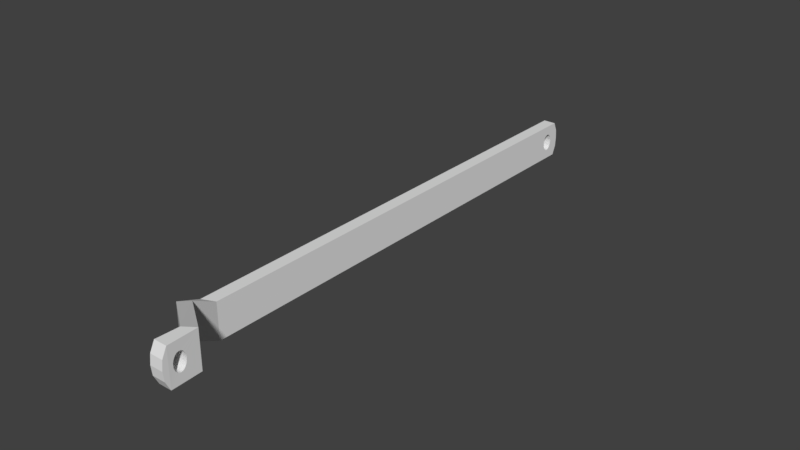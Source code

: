 # Source: SYLVIE-0.21.2-REV1-ANIM-EYES-PULLEY-2.blend  (saved by Blender 2.79.0; exported with 4.5.12 LTS)
import bpy
from mathutils import Matrix  # noqa: F401  (used for matrix-valued properties, if any)

bpy.ops.wm.read_factory_settings(use_empty=True)
scene = bpy.context.scene
scene.name = 'Scene'

# ---- collections
col_collection_1 = bpy.data.collections.new('Collection 1'); scene.collection.children.link(col_collection_1)

# ---- world
world_world = bpy.data.worlds.new('World'); scene.world = world_world
world_world.color = (0.05088, 0.05088, 0.05088)
world_world.use_sun_shadow = False
world_world.sun_shadow_jitter_overblur = 0.0
world_world.cycles.sampling_method = 'MANUAL'

# ---- meshes
me_cube_002 = bpy.data.meshes.new('Cube.002')
me_cube_002.from_pydata([(-0.008586, 0.1454, -0.01104), (-0.008586, 0.1454, 0.01319), (-0.008586, 0.1482, 0.001077), (-0.008586, 0.1483, -5.823e-05), (-0.008586, 0.1485, -0.00115), (-0.008586, 0.1489, -0.002155), (-0.008586, 0.1494, -0.003037), (-0.008586, 0.1501, -0.00376), (-0.008586, 0.1508, -0.004298), (-0.008586, 0.1515, -0.004629), (-0.008586, 0.1523, -0.004741), (-0.008586, 0.1531, -0.004629), (-0.008586, 0.1539, -0.004298), (-0.008586, 0.1546, -0.00376), (-0.008586, 0.1553, -0.003037), (-0.008586, 0.1558, -0.002155), (-0.008586, 0.1561, -0.00115), (-0.008586, 0.1564, -5.823e-05), (-0.008586, 0.1609, 0.01319), (-0.008586, 0.1609, -0.01104), (-0.008586, 0.1565, 0.001077), (-0.008586, 0.1564, 0.002212), (-0.008586, 0.1561, 0.003303), (-0.008586, 0.1558, 0.004309), (-0.008586, 0.1553, 0.00519), (-0.008586, 0.1546, 0.005914), (-0.008586, 0.1539, 0.006451), (-0.008586, 0.1531, 0.006783), (-0.008586, 0.1523, 0.006894), (-0.008586, 0.1515, 0.006783), (-0.008586, 0.1508, 0.006451), (-0.008586, 0.1501, 0.005914), (-0.008586, 0.1494, 0.00519), (-0.008586, 0.1489, 0.004309), (-0.008586, 0.1485, 0.003303), (-0.008586, 0.1483, 0.002212), (-0.000151, 0.1609, -0.01104), (-0.000151, 0.1454, -0.01104), (-0.008586, 0.08973, -0.01104), (-0.008586, 0.08972, 0.01319), (-0.000151, 0.1609, 0.01319), (-0.000151, 0.1454, 0.01319), (-0.000151, 0.1482, 0.001077), (-0.000151, 0.1483, 0.002212), (-0.000151, 0.1485, 0.003303), (-0.000151, 0.1489, 0.004309), (-0.000151, 0.1494, 0.00519), (-0.000151, 0.1501, 0.005914), (-0.000151, 0.1508, 0.006451), (-0.000151, 0.1515, 0.006783), (-0.000151, 0.1523, 0.006894), (-0.000151, 0.1531, 0.006783), (-0.000151, 0.1539, 0.006451), (-0.000151, 0.1546, 0.005914), (-0.000151, 0.1553, 0.00519), (-0.000151, 0.1558, 0.004309), (-0.000151, 0.1561, 0.003303), (-0.000151, 0.1564, 0.002212), (-0.000151, 0.1565, 0.001077), (-0.000151, 0.1564, -5.823e-05), (-0.000151, 0.1561, -0.00115), (-0.000151, 0.1558, -0.002155), (-0.000151, 0.1553, -0.003037), (-0.000151, 0.1546, -0.00376), (-0.000151, 0.1539, -0.004298), (-0.000151, 0.1531, -0.004629), (-0.000151, 0.1523, -0.004741), (-0.000151, 0.1515, -0.004629), (-0.000151, 0.1508, -0.004298), (-0.000151, 0.1501, -0.00376), (-0.000151, 0.1494, -0.003037), (-0.000151, 0.1489, -0.002155), (-0.000151, 0.1485, -0.00115), (-0.000151, 0.1483, -5.823e-05), (-0.000151, 0.08972, -0.01104), (-0.008586, -0.165, -0.01104), (-0.008586, -0.165, 0.01319), (-0.000151, 0.08973, 0.01319), (-0.000151, -0.1613, -0.01104), (-0.00262, -0.185, -0.0009634), (-0.00262, -0.185, 0.02327), (-0.000151, -0.1613, 0.01319), (0.00309, -0.1793, -0.0009634), (0.03664, -0.2138, 0.01415), (0.03664, -0.2138, 0.03839), (0.00309, -0.1793, 0.02327), (0.04354, -0.2089, 0.01415), (0.04354, -0.2089, 0.03839), (0.03608, -0.2249, 0.02304), (0.03611, -0.2244, 0.02216), (0.03614, -0.2238, 0.02143), (0.03618, -0.2231, 0.02089), (0.03621, -0.2223, 0.02056), (0.03625, -0.2215, 0.02045), (0.03629, -0.2207, 0.02056), (0.03633, -0.2199, 0.02089), (0.03637, -0.2192, 0.02143), (0.0364, -0.2186, 0.02216), (0.03642, -0.2181, 0.02304), (0.03644, -0.2177, 0.02404), (0.03645, -0.2175, 0.02513), (0.03587, -0.2283, 0.01415), (0.03587, -0.2283, 0.03839), (0.03605, -0.2256, 0.02627), (0.03605, -0.2256, 0.02513), (0.03607, -0.2253, 0.02404), (0.04431, -0.2283, 0.01415), (0.04431, -0.2283, 0.03839), (0.04416, -0.2253, 0.02404), (0.04414, -0.2249, 0.02304), (0.04412, -0.2244, 0.02216), (0.0441, -0.2238, 0.02143), (0.04407, -0.2231, 0.02089), (0.04404, -0.2223, 0.02056), (0.04401, -0.2215, 0.02045), (0.04398, -0.2207, 0.02056), (0.04395, -0.2199, 0.02089), (0.04393, -0.2192, 0.02143), (0.0439, -0.2186, 0.02216), (0.04389, -0.2181, 0.02304), (0.04387, -0.2177, 0.02404), (0.04386, -0.2175, 0.02513), (0.03646, -0.2174, 0.02627), (0.03645, -0.2175, 0.0274), (0.03644, -0.2177, 0.0285), (0.03642, -0.2181, 0.0295), (0.0364, -0.2186, 0.03038), (0.03637, -0.2192, 0.03111), (0.03633, -0.2199, 0.03164), (0.03629, -0.2207, 0.03198), (0.03625, -0.2215, 0.03209), (0.03621, -0.2223, 0.03198), (0.03618, -0.2231, 0.03164), (0.03614, -0.2238, 0.03111), (0.03611, -0.2244, 0.03038), (0.03608, -0.2249, 0.0295), (0.03607, -0.2253, 0.0285), (0.03605, -0.2256, 0.0274), (0.04417, -0.2256, 0.02627), (0.04417, -0.2256, 0.02513), (0.04417, -0.2256, 0.0274), (0.04416, -0.2253, 0.0285), (0.04414, -0.2249, 0.0295), (0.04412, -0.2244, 0.03038), (0.0441, -0.2238, 0.03111), (0.04407, -0.2231, 0.03164), (0.04404, -0.2223, 0.03198), (0.04401, -0.2215, 0.03209), (0.04398, -0.2207, 0.03198), (0.04395, -0.2199, 0.03164), (0.04393, -0.2192, 0.03111), (0.0439, -0.2186, 0.03038), (0.04389, -0.2181, 0.0295), (0.04387, -0.2177, 0.0285), (0.04386, -0.2175, 0.0274), (0.04386, -0.2174, 0.02627), (0.03587, -0.232, 0.02627), (0.04431, -0.232, 0.02627), (0.03587, -0.2313, 0.03233), (0.04431, -0.2313, 0.03233), (0.03587, -0.2313, 0.02021), (0.04431, -0.2313, 0.02021), (-0.008586, 0.1641, 0.001077), (-0.000151, 0.1641, 0.001077), (-0.000151, 0.1636, 0.007135), (-0.008586, 0.1636, 0.007135), (-0.008586, 0.1636, -0.004982), (-0.000151, 0.1636, -0.004982)], [], [(0, 1, 2, 3, 4, 5, 6, 7, 8, 9, 10, 11, 12, 13, 14, 15, 16, 17, 18, 165, 162, 166, 19), (1, 18, 17, 20, 21, 22, 23, 24, 25, 26, 27, 28, 29, 30, 31, 32, 33, 34, 35, 2), (19, 36, 37, 0), (38, 39, 1, 0), (40, 18, 1, 41), (165, 18, 40, 164), (36, 167, 163, 164, 40, 41, 42, 43, 44, 45, 46, 47, 48, 49, 50, 51, 52, 53, 54, 55, 56, 57, 58), (36, 58, 59, 60, 61, 62, 63, 64, 65, 66, 67, 68, 69, 70, 71, 72, 73, 42, 41, 37), (0, 37, 74, 38), (75, 76, 39, 38), (1, 39, 77, 41), (37, 41, 77, 74), (38, 74, 78, 75), (75, 79, 80, 76), (77, 39, 76, 81), (74, 77, 81, 78), (75, 78, 82, 79), (80, 79, 83, 84), (81, 76, 80, 85), (78, 81, 85, 82), (79, 82, 86, 83), (85, 80, 84, 87), (88, 89, 90, 91, 92, 93, 94, 95, 96, 97, 98, 99, 100, 84, 83, 101, 160, 156, 158, 102, 103, 104, 105), (82, 85, 87, 86), (83, 86, 106, 101), (87, 84, 102, 107), (88, 105, 108, 109), (89, 88, 109, 110), (90, 89, 110, 111), (91, 90, 111, 112), (92, 91, 112, 113), (93, 92, 113, 114), (94, 93, 114, 115), (95, 94, 115, 116), (96, 95, 116, 117), (97, 96, 117, 118), (98, 97, 118, 119), (99, 98, 119, 120), (100, 99, 120, 121), (103, 102, 84, 100, 122, 123, 124, 125, 126, 127, 128, 129, 130, 131, 132, 133, 134, 135, 136, 137), (159, 107, 102, 158), (104, 103, 138, 139), (105, 104, 139, 108), (138, 140, 141, 142, 143, 144, 145, 146, 147, 148, 149, 150, 151, 152, 153, 154, 155, 86, 87, 107), (109, 108, 139, 138, 107, 159, 157, 161, 106, 86, 155, 121, 120, 119, 118, 117, 116, 115, 114, 113, 112, 111, 110), (122, 100, 121, 155), (103, 137, 140, 138), (123, 122, 155, 154), (124, 123, 154, 153), (125, 124, 153, 152), (126, 125, 152, 151), (127, 126, 151, 150), (128, 127, 150, 149), (129, 128, 149, 148), (130, 129, 148, 147), (131, 130, 147, 146), (132, 131, 146, 145), (133, 132, 145, 144), (134, 133, 144, 143), (135, 134, 143, 142), (136, 135, 142, 141), (137, 136, 141, 140), (20, 17, 59, 58), (21, 20, 58, 57), (17, 16, 60, 59), (22, 21, 57, 56), (16, 15, 61, 60), (23, 22, 56, 55), (15, 14, 62, 61), (24, 23, 55, 54), (14, 13, 63, 62), (25, 24, 54, 53), (13, 12, 64, 63), (26, 25, 53, 52), (12, 11, 65, 64), (27, 26, 52, 51), (11, 10, 66, 65), (28, 27, 51, 50), (10, 9, 67, 66), (29, 28, 50, 49), (9, 8, 68, 67), (30, 29, 49, 48), (8, 7, 69, 68), (31, 30, 48, 47), (7, 6, 70, 69), (32, 31, 47, 46), (6, 5, 71, 70), (33, 32, 46, 45), (5, 4, 72, 71), (34, 33, 45, 44), (4, 3, 73, 72), (35, 34, 44, 43), (3, 2, 42, 73), (2, 35, 43, 42), (161, 157, 156, 160), (157, 159, 158, 156), (106, 161, 160, 101), (166, 162, 163, 167), (162, 165, 164, 163), (19, 166, 167, 36)])
me_cube_002.use_remesh_preserve_volume = False
me_cube_002.use_remesh_preserve_attributes = False
me_cube_002.use_mirror_vertex_groups = False
me_cube_002.update()

# ---- objects
ob_cube_012 = bpy.data.objects.new('Cube.012', me_cube_002)

# ---- transforms, parenting, visibility, modifiers, constraints
ob_cube_012.location = (0.0, 0.0, 0.0)
ob_cube_012.scale = (227.7, 227.7, 227.7)
ob_cube_012.lineart.crease_threshold = 0.0

# ---- collection membership
col_collection_1.objects.link(ob_cube_012)

# ---- scene / render settings (as saved in the file)
scene.frame_start = 1; scene.frame_end = 250; scene.frame_set(1)
scene.render.engine = 'BLENDER_EEVEE_NEXT'
scene.render.resolution_percentage = 50
scene.render.dither_intensity = 0.0
scene.cycles.use_denoising = False
scene.cycles.samples = 128
scene.cycles.sampling_pattern = 'TABULATED_SOBOL'
scene.cycles.use_adaptive_sampling = False
scene.cycles.use_light_tree = False
scene.cycles.blur_glossy = 0.0
scene.cycles.sample_clamp_indirect = 0.0
scene.view_settings.view_transform = 'Standard'
bpy.context.view_layer.update()

# ---- added for rendering (the .blend has no active camera and no usable light): camera, sun
cam_auto = bpy.data.cameras.new('AutoCamera')
cam_auto.lens = 50.0
cam_auto.sensor_width = 36.0
cam_auto.clip_end = 1488.86
ob_auto_camera = bpy.data.objects.new('AutoCamera', cam_auto)
scene.collection.objects.link(ob_auto_camera)
ob_auto_camera.location = (88.9024, -109.539, 70.9819)
ob_auto_camera.rotation_euler = (1.09748, -7.21219e-08, 0.694738)
scene.camera = ob_auto_camera
light_auto_sun = bpy.data.lights.new('AutoSun', 'SUN')
light_auto_sun.energy = 3.0
light_auto_sun.angle = 0.0523599
ob_auto_sun = bpy.data.objects.new('AutoSun', light_auto_sun)
scene.collection.objects.link(ob_auto_sun)
ob_auto_sun.rotation_euler = (0.872665, 0.174533, 0.523599)
bpy.context.view_layer.update()
